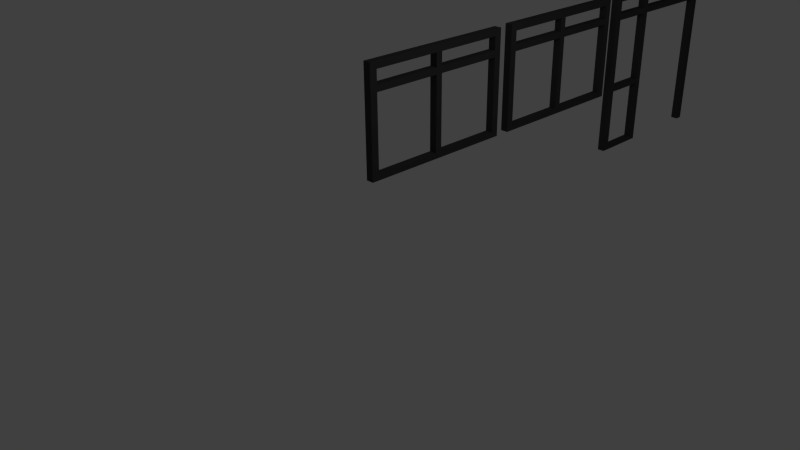 # Source: window_h20.blend  (saved by Blender 2.76.0; exported with 4.5.12 LTS)
import bpy
from mathutils import Matrix  # noqa: F401  (used for matrix-valued properties, if any)

bpy.ops.wm.read_factory_settings(use_empty=True)
scene = bpy.context.scene
scene.name = 'Scene'

# ---- collections
col_collection_1 = bpy.data.collections.new('Collection 1'); scene.collection.children.link(col_collection_1)

# ---- materials (node trees are filled in below, after node groups)
mat_floor_lino_grey_dark_005 = bpy.data.materials.new('floor_lino_grey_dark.005')
mat_floor_lino_grey_dark_005.alpha_threshold = 0.0
mat_floor_lino_grey_dark_005.use_transparent_shadow = False
mat_floor_lino_grey_dark_005.diffuse_color = (0.04861, 0.04955, 0.04885, 1.0)
mat_floor_lino_grey_dark_005.roughness = 0.5
mat_floor_lino_grey_dark_005.specular_intensity = 0.09116
mat_floor_lino_grey_dark_005.line_color = (0.0, 0.0, 0.0, 1.0)
mat_floor_lino_grey_dark_006 = bpy.data.materials.new('floor_lino_grey_dark.006')
mat_floor_lino_grey_dark_006.alpha_threshold = 0.0
mat_floor_lino_grey_dark_006.use_transparent_shadow = False
mat_floor_lino_grey_dark_006.diffuse_color = (0.04861, 0.04955, 0.04885, 1.0)
mat_floor_lino_grey_dark_006.roughness = 0.5
mat_floor_lino_grey_dark_006.specular_intensity = 0.09116
mat_floor_lino_grey_dark_006.line_color = (0.0, 0.0, 0.0, 1.0)
mat_floor_lino_grey_dark_007 = bpy.data.materials.new('floor_lino_grey_dark.007')
mat_floor_lino_grey_dark_007.alpha_threshold = 0.0
mat_floor_lino_grey_dark_007.use_transparent_shadow = False
mat_floor_lino_grey_dark_007.diffuse_color = (0.04861, 0.04955, 0.04885, 1.0)
mat_floor_lino_grey_dark_007.roughness = 0.5
mat_floor_lino_grey_dark_007.specular_intensity = 0.09116
mat_floor_lino_grey_dark_007.line_color = (0.0, 0.0, 0.0, 1.0)

# ---- material node trees

# ---- world
world_world = bpy.data.worlds.new('World'); scene.world = world_world
world_world.color = (0.05088, 0.05088, 0.05088)
world_world.use_sun_shadow = False
world_world.sun_shadow_jitter_overblur = 0.0
world_world.cycles.sampling_method = 'MANUAL'
world_world.cycles.sample_map_resolution = 256

# ---- cameras
cam_camera = bpy.data.cameras.new('Camera')
cam_camera.clip_end = 100.0
cam_camera.lens = 35.0
cam_camera.sensor_width = 32.0
cam_camera.sensor_height = 18.0
cam_camera.ortho_scale = 7.314
cam_camera.dof.focus_distance = 0.0
cam_camera.dof.aperture_fstop = 128.0

# ---- lights
light_lamp = bpy.data.lights.new('Lamp', 'POINT')
light_lamp.transmission_factor = 0.0
light_lamp.cutoff_distance = 30.0
light_lamp.energy = 100.0
light_lamp.shadow_buffer_clip_start = 1.001
light_lamp.shadow_soft_size = 0.1
light_lamp.shadow_maximum_resolution = 0.006
light_lamp.use_absolute_resolution = True
light_lamp.cycles.use_multiple_importance_sampling = False

# ---- meshes
me_cube_037 = bpy.data.meshes.new('Cube.037')
me_cube_037.from_pydata([(-1.066, 0.05593, -1.256), (-1.066, -0.05593, -1.256), (-1.178, -0.05593, -1.256), (-1.178, 0.05593, -1.256), (-1.066, 0.05593, -1.196), (-1.066, -0.05593, -1.196), (-1.178, -0.05593, -1.196), (-1.178, 0.05593, -1.196), (-1.066, 0.05593, -0.2703), (-1.178, 0.05593, -0.2703), (-1.178, -0.05593, -0.2703), (-1.066, -0.05593, -0.2703), (-1.066, 0.05593, -0.1904), (-1.066, -0.05593, -0.1904), (-1.178, -0.05593, -0.1904), (-1.178, 0.05593, -0.1904), (-1.066, 0.05593, 0.8715), (-1.178, 0.05593, 0.8715), (-1.178, -0.05593, 0.8715), (-1.066, -0.05593, 0.8715), (-1.066, 0.05593, 0.9658), (-1.066, -0.05593, 0.9658), (-1.178, -0.05593, 0.9658), (-1.178, 0.05593, 0.9658), (-1.178, 0.05593, 1.156), (-1.066, 0.05593, 1.156), (-1.178, -0.05593, 1.156), (-1.066, -0.05593, 1.156), (-1.066, -0.05593, 1.256), (-1.066, 0.05593, 1.256), (-1.178, -0.05593, 1.256), (-1.178, 0.05593, 1.256), (-0.4277, -0.05593, 1.156), (-0.4277, -0.05593, 1.256), (-0.4277, 0.05593, 1.256), (-0.4277, 0.05593, 1.156), (-0.4277, -0.05593, 0.8715), (-0.4277, -0.05593, 0.9659), (-0.4277, 0.05593, 0.9659), (-0.4277, 0.05593, 0.8715), (-0.4277, -0.05593, -0.2703), (-0.4277, -0.05593, -0.1904), (-0.4277, 0.05593, -0.1904), (-0.4277, 0.05593, -0.2703), (-0.4277, 0.05593, -1.256), (-0.4277, 0.05593, -1.196), (-0.4277, -0.05593, -1.256), (-0.4277, -0.05593, -1.196), (-0.3264, 0.05593, -1.256), (-0.3264, -0.05593, -1.256), (-0.3264, 0.05593, -1.196), (-0.3264, -0.05593, -1.196), (-0.3264, -0.05593, -0.2703), (-0.3264, 0.05593, -0.2703), (-0.3264, 0.05593, -0.1904), (-0.3264, -0.05593, -0.1904), (-0.3264, -0.05593, 0.8715), (-0.3264, 0.05593, 0.8715), (-0.3264, 0.05593, 0.9659), (-0.3264, -0.05593, 0.9659), (-0.3264, -0.05593, 1.156), (-0.3264, 0.05593, 1.156), (-0.3264, 0.05593, 1.256), (-0.3264, -0.05593, 1.256), (1.066, 0.05593, 1.256), (1.066, -0.05593, 1.256), (1.178, 0.05593, 1.256), (1.178, -0.05593, 1.256), (1.178, -0.05593, 1.156), (1.066, -0.05593, 1.156), (1.178, 0.05593, 1.156), (1.066, 0.05593, 1.156), (1.066, 0.05593, 0.9658), (1.066, -0.05593, 0.9658), (1.178, -0.05593, 0.9658), (1.178, 0.05593, 0.9658), (1.178, -0.05593, 0.8715), (1.066, -0.05593, 0.8715), (1.066, 0.05593, 0.8715), (1.178, 0.05593, 0.8715), (1.066, 0.05593, -0.1904), (1.066, -0.05593, -0.1904), (1.178, -0.05593, -0.1904), (1.178, 0.05593, -0.1904), (1.178, -0.05593, -0.2703), (1.066, -0.05593, -0.2703), (1.066, 0.05593, -0.2703), (1.178, 0.05593, -0.2703), (1.066, 0.05593, -1.196), (1.066, -0.05593, -1.196), (1.178, -0.05593, -1.196), (1.178, 0.05593, -1.196), (1.066, 0.05593, -1.256), (1.066, -0.05593, -1.256), (1.178, -0.05593, -1.256), (1.178, 0.05593, -1.256), (-3.561, 0.05593, -0.2703), (-3.666, 0.05593, -0.2703), (-3.666, -0.05593, -0.2703), (-3.561, -0.05593, -0.2703), (-3.561, 0.05593, -0.1904), (-3.561, -0.05593, -0.1904), (-3.666, -0.05593, -0.1904), (-3.666, 0.05593, -0.1904), (-3.561, 0.05593, 0.8715), (-3.666, 0.05593, 0.8715), (-3.666, -0.05593, 0.8715), (-3.561, -0.05593, 0.8715), (-3.561, 0.05593, 0.9658), (-3.561, -0.05593, 0.9658), (-3.666, -0.05593, 0.9658), (-3.666, 0.05593, 0.9658), (-3.666, 0.05593, 1.156), (-3.561, 0.05593, 1.156), (-3.666, -0.05593, 1.156), (-3.561, -0.05593, 1.156), (-3.561, -0.05593, 1.256), (-3.561, 0.05593, 1.256), (-3.666, -0.05593, 1.256), (-3.666, 0.05593, 1.256), (-2.571, -0.05593, 1.156), (-2.571, -0.05593, 1.256), (-2.571, 0.05593, 1.256), (-2.571, 0.05593, 1.156), (-2.571, -0.05593, 0.8715), (-2.571, -0.05593, 0.9659), (-2.571, 0.05593, 0.9659), (-2.571, 0.05593, 0.8715), (-2.571, -0.05593, -0.2703), (-2.571, -0.05593, -0.1904), (-2.571, 0.05593, -0.1904), (-2.571, 0.05593, -0.2703), (-2.477, -0.05593, -0.2703), (-2.477, 0.05593, -0.2703), (-2.477, 0.05593, -0.1904), (-2.477, -0.05593, -0.1904), (-2.477, -0.05593, 0.8715), (-2.477, 0.05593, 0.8715), (-2.477, 0.05593, 0.9659), (-2.477, -0.05593, 0.9659), (-2.477, -0.05593, 1.156), (-2.477, 0.05593, 1.156), (-2.477, 0.05593, 1.256), (-2.477, -0.05593, 1.256), (-1.483, 0.05593, 1.256), (-1.483, -0.05593, 1.256), (-1.378, 0.05593, 1.256), (-1.378, -0.05593, 1.256), (-1.378, -0.05593, 1.156), (-1.483, -0.05593, 1.156), (-1.378, 0.05593, 1.156), (-1.483, 0.05593, 1.156), (-1.483, 0.05593, 0.9658), (-1.483, -0.05593, 0.9658), (-1.378, -0.05593, 0.9658), (-1.378, 0.05593, 0.9658), (-1.378, -0.05593, 0.8715), (-1.483, -0.05593, 0.8715), (-1.483, 0.05593, 0.8715), (-1.378, 0.05593, 0.8715), (-1.483, 0.05593, -0.1904), (-1.483, -0.05593, -0.1904), (-1.378, -0.05593, -0.1904), (-1.378, 0.05593, -0.1904), (-1.378, -0.05593, -0.2703), (-1.483, -0.05593, -0.2703), (-1.483, 0.05593, -0.2703), (-1.378, 0.05593, -0.2703), (-6.104, 0.05593, -0.2703), (-6.21, 0.05593, -0.2703), (-6.21, -0.05593, -0.2703), (-6.104, -0.05593, -0.2703), (-6.104, 0.05593, -0.1904), (-6.104, -0.05593, -0.1904), (-6.21, -0.05593, -0.1904), (-6.21, 0.05593, -0.1904), (-6.104, 0.05593, 0.8715), (-6.21, 0.05593, 0.8715), (-6.21, -0.05593, 0.8715), (-6.104, -0.05593, 0.8715), (-6.104, 0.05593, 0.9658), (-6.104, -0.05593, 0.9658), (-6.21, -0.05593, 0.9658), (-6.21, 0.05593, 0.9658), (-6.21, 0.05593, 1.156), (-6.104, 0.05593, 1.156), (-6.21, -0.05593, 1.156), (-6.104, -0.05593, 1.156), (-6.104, -0.05593, 1.256), (-6.104, 0.05593, 1.256), (-6.21, -0.05593, 1.256), (-6.21, 0.05593, 1.256), (-5.098, -0.05593, 1.156), (-5.098, -0.05593, 1.256), (-5.098, 0.05593, 1.256), (-5.098, 0.05593, 1.156), (-5.098, -0.05593, 0.8715), (-5.098, -0.05593, 0.9659), (-5.098, 0.05593, 0.9659), (-5.098, 0.05593, 0.8715), (-5.098, -0.05593, -0.2703), (-5.098, -0.05593, -0.1904), (-5.098, 0.05593, -0.1904), (-5.098, 0.05593, -0.2703), (-5.002, -0.05593, -0.2703), (-5.002, 0.05593, -0.2703), (-5.002, 0.05593, -0.1904), (-5.002, -0.05593, -0.1904), (-5.002, -0.05593, 0.8715), (-5.002, 0.05593, 0.8715), (-5.002, 0.05593, 0.9659), (-5.002, -0.05593, 0.9659), (-5.002, -0.05593, 1.156), (-5.002, 0.05593, 1.156), (-5.002, 0.05593, 1.256), (-5.002, -0.05593, 1.256), (-3.993, 0.05593, 1.256), (-3.993, -0.05593, 1.256), (-3.886, 0.05593, 1.256), (-3.886, -0.05593, 1.256), (-3.886, -0.05593, 1.156), (-3.993, -0.05593, 1.156), (-3.886, 0.05593, 1.156), (-3.993, 0.05593, 1.156), (-3.993, 0.05593, 0.9658), (-3.993, -0.05593, 0.9658), (-3.886, -0.05593, 0.9658), (-3.886, 0.05593, 0.9658), (-3.886, -0.05593, 0.8715), (-3.993, -0.05593, 0.8715), (-3.993, 0.05593, 0.8715), (-3.886, 0.05593, 0.8715), (-3.993, 0.05593, -0.1904), (-3.993, -0.05593, -0.1904), (-3.886, -0.05593, -0.1904), (-3.886, 0.05593, -0.1904), (-3.886, -0.05593, -0.2703), (-3.993, -0.05593, -0.2703), (-3.993, 0.05593, -0.2703), (-3.886, 0.05593, -0.2703)], [], [(0, 1, 2, 3), (1, 5, 6, 2), (2, 6, 7, 3), (4, 0, 3, 7), (4, 7, 9, 8), (7, 6, 10, 9), (6, 5, 11, 10), (5, 4, 8, 11), (10, 11, 13, 14), (9, 10, 14, 15), (8, 9, 15, 12), (12, 15, 17, 16), (15, 14, 18, 17), (14, 13, 19, 18), (13, 12, 16, 19), (18, 19, 21, 22), (17, 18, 22, 23), (16, 17, 23, 20), (20, 23, 24, 25), (23, 22, 26, 24), (22, 21, 27, 26), (21, 20, 25, 27), (26, 27, 28, 30), (24, 26, 30, 31), (25, 24, 31, 29), (29, 31, 30, 28), (28, 27, 32, 33), (29, 28, 33, 34), (25, 29, 34, 35), (27, 25, 35, 32), (21, 19, 36, 37), (20, 21, 37, 38), (16, 20, 38, 39), (19, 16, 39, 36), (13, 11, 40, 41), (12, 13, 41, 42), (8, 12, 42, 43), (11, 8, 43, 40), (0, 4, 45, 44), (5, 1, 46, 47), (4, 5, 47, 45), (1, 0, 44, 46), (46, 44, 48, 49), (47, 46, 49, 51), (44, 45, 50, 48), (43, 42, 54, 53), (41, 40, 52, 55), (39, 38, 58, 57), (37, 36, 56, 59), (35, 34, 62, 61), (34, 33, 63, 62), (33, 32, 60, 63), (48, 50, 51, 49), (52, 53, 54, 55), (60, 32, 37, 59), (61, 60, 59, 58), (35, 61, 58, 38), (32, 35, 38, 37), (56, 36, 41, 55), (57, 56, 55, 54), (39, 57, 54, 42), (36, 39, 42, 41), (52, 40, 47, 51), (53, 52, 51, 50), (43, 53, 50, 45), (40, 43, 45, 47), (66, 64, 65, 67), (70, 71, 64, 66), (69, 68, 67, 65), (74, 75, 70, 68), (73, 74, 68, 69), (72, 73, 69, 71), (75, 72, 71, 70), (79, 78, 72, 75), (77, 76, 74, 73), (82, 83, 79, 76), (81, 82, 76, 77), (80, 81, 77, 78), (83, 80, 78, 79), (87, 86, 80, 83), (86, 85, 81, 80), (85, 84, 82, 81), (90, 91, 87, 84), (89, 90, 84, 85), (88, 89, 85, 86), (91, 88, 86, 87), (91, 95, 92, 88), (93, 89, 88, 92), (94, 90, 89, 93), (95, 94, 93, 92), (63, 60, 69, 65), (62, 63, 65, 64), (61, 62, 64, 71), (60, 61, 71, 69), (59, 56, 77, 73), (58, 59, 73, 72), (57, 58, 72, 78), (56, 57, 78, 77), (67, 68, 70, 66), (74, 76, 79, 75), (82, 84, 87, 83), (91, 90, 94, 95), (98, 99, 101, 102), (97, 98, 102, 103), (96, 97, 103, 100), (100, 103, 105, 104), (103, 102, 106, 105), (102, 101, 107, 106), (101, 100, 104, 107), (106, 107, 109, 110), (105, 106, 110, 111), (104, 105, 111, 108), (108, 111, 112, 113), (111, 110, 114, 112), (110, 109, 115, 114), (109, 108, 113, 115), (114, 115, 116, 118), (112, 114, 118, 119), (113, 112, 119, 117), (117, 119, 118, 116), (116, 115, 120, 121), (117, 116, 121, 122), (113, 117, 122, 123), (115, 113, 123, 120), (109, 107, 124, 125), (108, 109, 125, 126), (104, 108, 126, 127), (107, 104, 127, 124), (101, 99, 128, 129), (100, 101, 129, 130), (96, 100, 130, 131), (99, 96, 131, 128), (131, 130, 134, 133), (129, 128, 132, 135), (127, 126, 138, 137), (125, 124, 136, 139), (123, 122, 142, 141), (122, 121, 143, 142), (121, 120, 140, 143), (140, 120, 125, 139), (141, 140, 139, 138), (123, 141, 138, 126), (120, 123, 126, 125), (136, 124, 129, 135), (137, 136, 135, 134), (127, 137, 134, 130), (124, 127, 130, 129), (146, 144, 145, 147), (150, 151, 144, 146), (149, 148, 147, 145), (154, 155, 150, 148), (153, 154, 148, 149), (152, 153, 149, 151), (155, 152, 151, 150), (159, 158, 152, 155), (157, 156, 154, 153), (162, 163, 159, 156), (161, 162, 156, 157), (160, 161, 157, 158), (163, 160, 158, 159), (167, 166, 160, 163), (165, 164, 162, 161), (143, 140, 149, 145), (142, 143, 145, 144), (141, 142, 144, 151), (140, 141, 151, 149), (139, 136, 157, 153), (138, 139, 153, 152), (137, 138, 152, 158), (136, 137, 158, 157), (147, 148, 150, 146), (154, 156, 159, 155), (162, 164, 167, 163), (135, 132, 165, 161), (134, 135, 161, 160), (133, 134, 160, 166), (132, 133, 166, 165), (128, 131, 133, 132), (164, 165, 166, 167), (96, 99, 98, 97), (170, 171, 173, 174), (169, 170, 174, 175), (168, 169, 175, 172), (172, 175, 177, 176), (175, 174, 178, 177), (174, 173, 179, 178), (173, 172, 176, 179), (178, 179, 181, 182), (177, 178, 182, 183), (176, 177, 183, 180), (180, 183, 184, 185), (183, 182, 186, 184), (182, 181, 187, 186), (181, 180, 185, 187), (186, 187, 188, 190), (184, 186, 190, 191), (185, 184, 191, 189), (189, 191, 190, 188), (188, 187, 192, 193), (189, 188, 193, 194), (185, 189, 194, 195), (187, 185, 195, 192), (181, 179, 196, 197), (180, 181, 197, 198), (176, 180, 198, 199), (179, 176, 199, 196), (173, 171, 200, 201), (172, 173, 201, 202), (168, 172, 202, 203), (171, 168, 203, 200), (203, 202, 206, 205), (201, 200, 204, 207), (199, 198, 210, 209), (197, 196, 208, 211), (195, 194, 214, 213), (194, 193, 215, 214), (193, 192, 212, 215), (212, 192, 197, 211), (213, 212, 211, 210), (195, 213, 210, 198), (192, 195, 198, 197), (208, 196, 201, 207), (209, 208, 207, 206), (199, 209, 206, 202), (196, 199, 202, 201), (218, 216, 217, 219), (222, 223, 216, 218), (221, 220, 219, 217), (226, 227, 222, 220), (225, 226, 220, 221), (224, 225, 221, 223), (227, 224, 223, 222), (231, 230, 224, 227), (229, 228, 226, 225), (234, 235, 231, 228), (233, 234, 228, 229), (232, 233, 229, 230), (235, 232, 230, 231), (239, 238, 232, 235), (237, 236, 234, 233), (215, 212, 221, 217), (214, 215, 217, 216), (213, 214, 216, 223), (212, 213, 223, 221), (211, 208, 229, 225), (210, 211, 225, 224), (209, 210, 224, 230), (208, 209, 230, 229), (219, 220, 222, 218), (226, 228, 231, 227), (234, 236, 239, 235), (207, 204, 237, 233), (206, 207, 233, 232), (205, 206, 232, 238), (204, 205, 238, 237), (200, 203, 205, 204), (236, 237, 238, 239), (168, 171, 170, 169)])
me_cube_037.polygons.foreach_set('material_index', [0, 0, 0, 0, 0, 0, 0, 0, 0, 0, 0, 0, 0, 0, 0, 0, 0, 0, 0, 0, 0, 0, 0, 0, 0, 0, 0, 0, 0, 0, 0, 0, 0, 0, 0, 0, 0, 0, 0, 0, 0, 0, 0, 0, 0, 0, 0, 0, 0, 0, 0, 0, 0, 0, 0, 0, 0, 0, 0, 0, 0, 0, 0, 0, 0, 0, 0, 0, 0, 0, 0, 0, 0, 0, 0, 0, 0, 0, 0, 0, 0, 0, 0, 0, 0, 0, 0, 0, 0, 0, 0, 0, 0, 0, 0, 0, 0, 0, 0, 0, 0, 0, 1, 1, 1, 1, 1, 1, 1, 1, 1, 1, 1, 1, 1, 1, 1, 1, 1, 1, 1, 1, 1, 1, 1, 1, 1, 1, 1, 1, 1, 1, 1, 1, 1, 1, 1, 1, 1, 1, 1, 1, 1, 1, 1, 1, 1, 1, 1, 1, 1, 1, 1, 1, 1, 1, 1, 1, 1, 1, 1, 1, 1, 1, 1, 1, 1, 1, 1, 1, 1, 1, 1, 1, 1, 1, 1, 1, 1, 1, 2, 2, 2, 2, 2, 2, 2, 2, 2, 2, 2, 2, 2, 2, 2, 2, 2, 2, 2, 2, 2, 2, 2, 2, 2, 2, 2, 2, 2, 2, 2, 2, 2, 2, 2, 2, 2, 2, 2, 2, 2, 2, 2, 2, 2, 2, 2, 2, 2, 2, 2, 2, 2, 2, 2, 2, 2, 2, 2, 2, 2, 2, 2, 2, 2, 2, 2, 2, 2, 2, 2, 2, 2, 2, 2, 2, 2, 2])
me_cube_037.materials.append(mat_floor_lino_grey_dark_005)
me_cube_037.materials.append(mat_floor_lino_grey_dark_006)
me_cube_037.materials.append(mat_floor_lino_grey_dark_007)
me_cube_037.use_remesh_preserve_volume = False
me_cube_037.use_remesh_preserve_attributes = False
me_cube_037.use_mirror_vertex_groups = False
me_cube_037.update()

# ---- objects
ob_lamp = bpy.data.objects.new('Lamp', light_lamp)
ob_camera = bpy.data.objects.new('Camera', cam_camera)
ob_window_h20 = bpy.data.objects.new('window_h20', me_cube_037)

# ---- transforms, parenting, visibility, modifiers, constraints
ob_lamp.location = (4.076, 1.005, 5.904)
ob_lamp.rotation_euler = (0.6503, 0.05522, 1.866)
ob_lamp.lock_rotations_4d = False
ob_lamp.empty_display_type = 'ARROWS'
ob_lamp.color = (0.0, 0.0, 0.0, 0.0)
ob_lamp.lineart.crease_threshold = 0.0
ob_camera.location = (7.481, -6.508, 5.344)
ob_camera.rotation_euler = (1.109, 0.01082, 0.8149)
ob_camera.lock_rotations_4d = False
ob_camera.empty_display_type = 'ARROWS'
ob_camera.color = (0.0, 0.0, 0.0, 0.0)
ob_camera.display_type = 'WIRE'
ob_camera.lineart.crease_threshold = 0.0
ob_window_h20.location = (-0.0649, 6.236, 1.257)
ob_window_h20.rotation_euler = (0.0, -0.0, 1.571)
ob_window_h20.lineart.crease_threshold = 0.0

# ---- collection membership
col_collection_1.objects.link(ob_lamp)
col_collection_1.objects.link(ob_camera)
col_collection_1.objects.link(ob_window_h20)

# ---- scene / render settings (as saved in the file)
scene.camera = ob_camera
scene.frame_start = 1; scene.frame_end = 250; scene.frame_set(1)
scene.render.engine = 'BLENDER_EEVEE_NEXT'
scene.render.resolution_percentage = 50
scene.render.dither_intensity = 0.0
scene.cycles.use_denoising = False
scene.cycles.samples = 10
scene.cycles.sampling_pattern = 'TABULATED_SOBOL'
scene.cycles.light_sampling_threshold = 0.0
scene.cycles.use_adaptive_sampling = False
scene.cycles.use_light_tree = False
scene.cycles.blur_glossy = 0.0
scene.cycles.pixel_filter_type = 'GAUSSIAN'
scene.cycles.sample_clamp_indirect = 0.0
scene.view_settings.view_transform = 'Standard'
bpy.context.view_layer.update()
